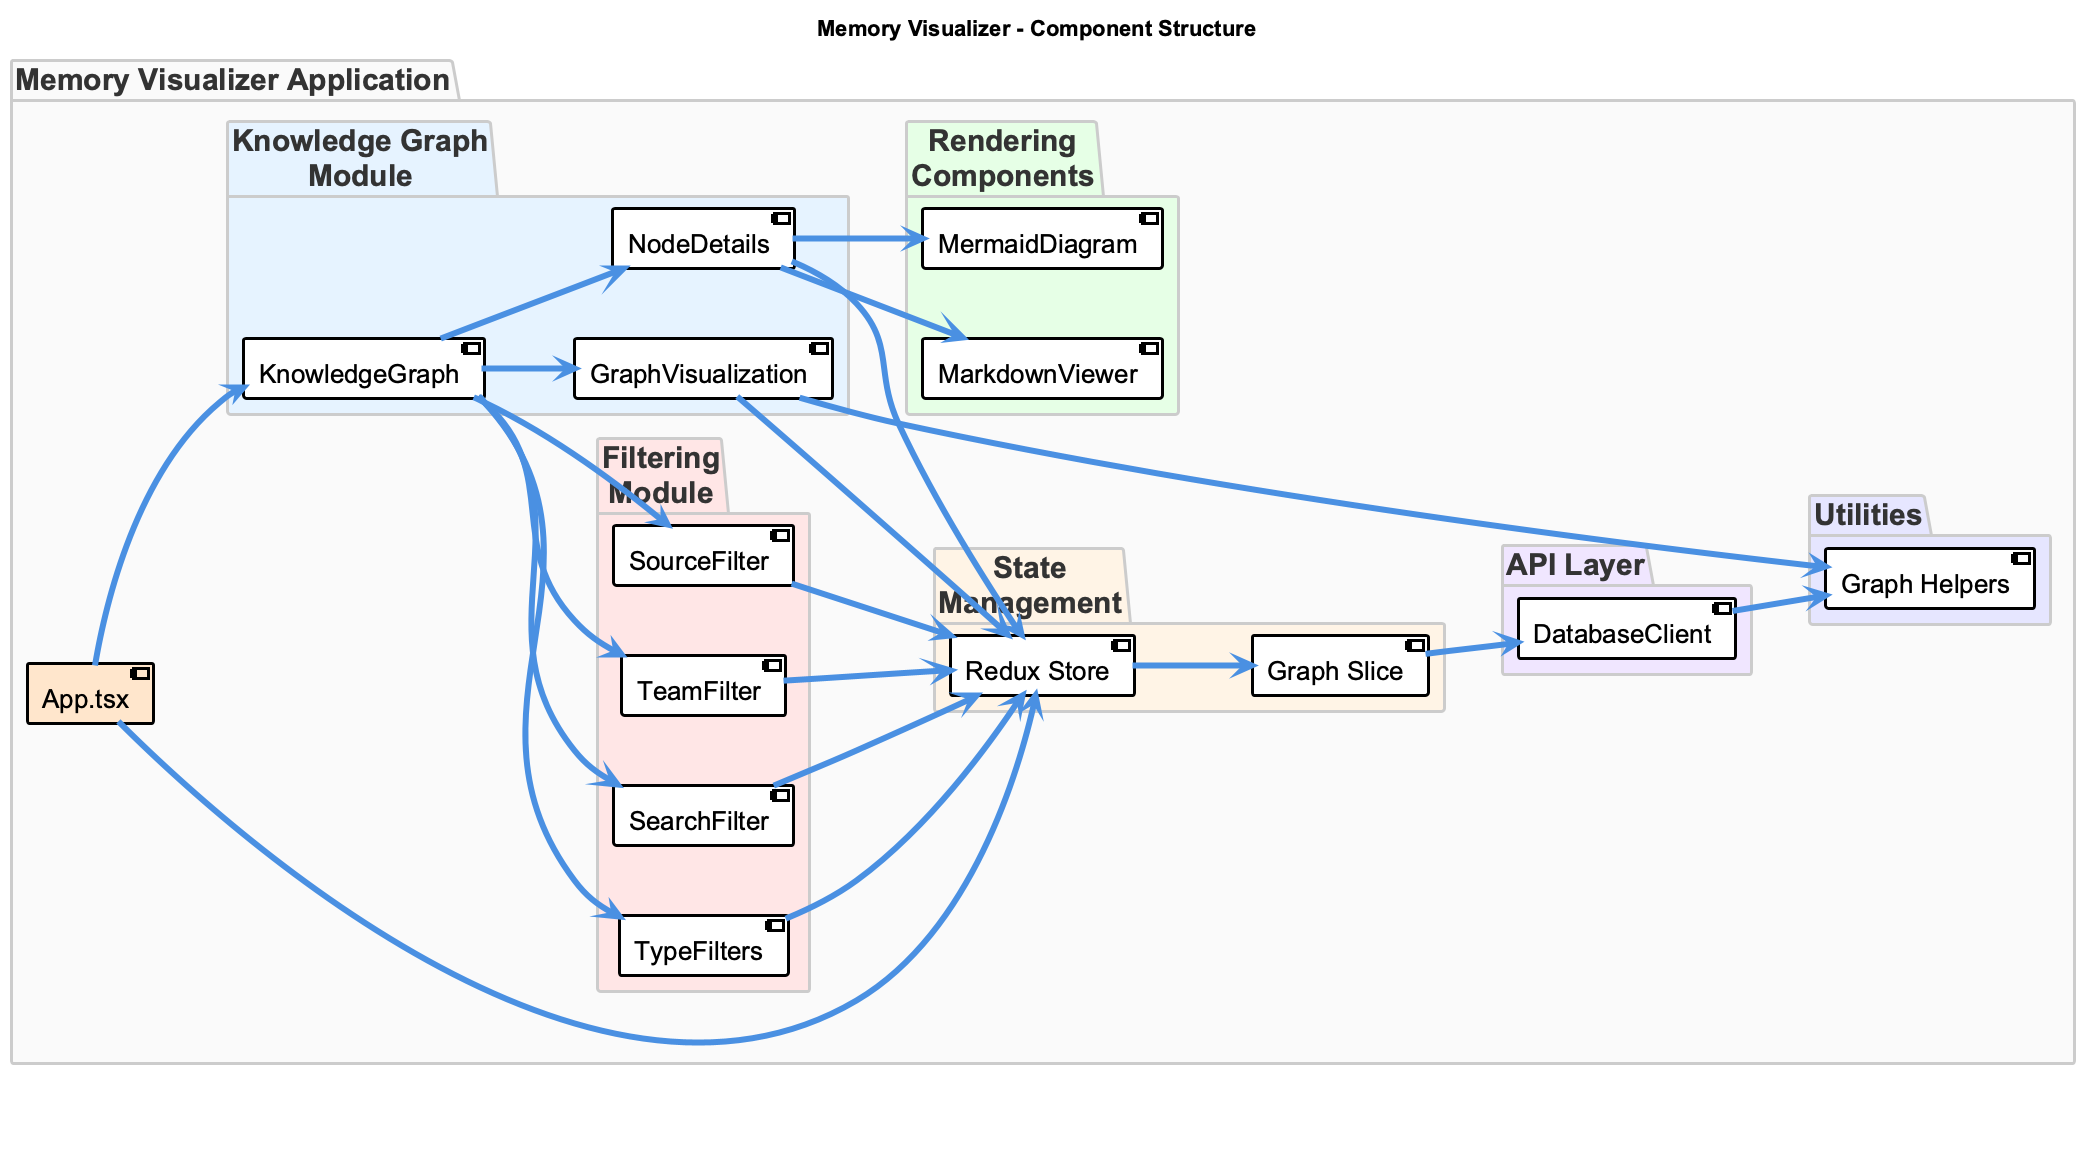

The diagram above was rendered by PlantUML. Its source (embedded in the PNG):
@startuml memory-visualizer-components
!include _standard-style.puml

title Memory Visualizer - Component Structure

left to right direction

left to right direction

left to right direction

' Presentation styling
skinparam defaultFontSize 28
skinparam packageFontSize 30
skinparam componentFontSize 26
skinparam arrowThickness 6
skinparam nodesep 70
skinparam ranksep 90
skinparam noteFontSize 24
skinparam legendFontSize 24

package "Memory Visualizer Application" {

  component [App.tsx] as APP #FFE6CC

  package "Knowledge Graph\nModule" #E6F3FF {
    component [KnowledgeGraph] as KG
    component [GraphVisualization] as GRAPH
    component [NodeDetails] as DETAILS
  }

  package "Filtering\nModule" #FFE6E6 {
    component [TypeFilters] as TYPE_FILTER
    component [SearchFilter] as SEARCH
    component [TeamFilter] as TEAM_FILTER
    component [SourceFilter] as SOURCE_FILTER
  }

  package "Rendering\nComponents" #E6FFE6 {
    component [MarkdownViewer] as MARKDOWN
    component [MermaidDiagram] as MERMAID
  }

  package "State\nManagement" #FFF4E6 {
    component [Redux Store] as STORE
    component [Graph Slice] as SLICE
  }

  package "API Layer" #F0E6FF {
    component [DatabaseClient] as CLIENT
  }

  package "Utilities" #E6E6FF {
    component [Graph Helpers] as HELPERS
  }
}

' Relationships - simplified for clarity
APP --> KG
APP --> STORE

KG --> GRAPH
KG --> DETAILS
KG --> TYPE_FILTER
KG --> SEARCH
KG --> TEAM_FILTER
KG --> SOURCE_FILTER

GRAPH --> HELPERS
GRAPH --> STORE

DETAILS --> MARKDOWN
DETAILS --> MERMAID
DETAILS --> STORE

TYPE_FILTER --> STORE
SEARCH --> STORE
TEAM_FILTER --> STORE
SOURCE_FILTER --> STORE

STORE --> SLICE
SLICE --> CLIENT
CLIENT --> HELPERS

@enduml